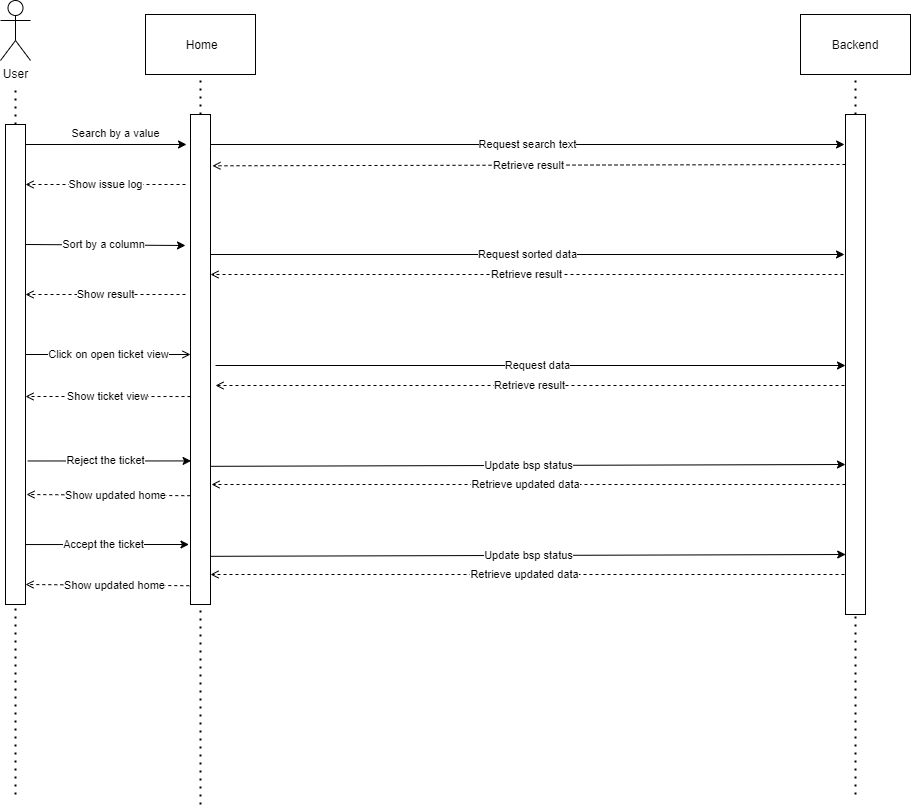

The diagram above was exported from draw.io. Its source (the exported page's mxGraphModel, read from the mxfile embedded in the PNG):
<mxGraphModel dx="1038" dy="1680" grid="1" gridSize="10" guides="1" tooltips="1" connect="1" arrows="1" fold="1" page="1" pageScale="1" pageWidth="850" pageHeight="1100" math="0" shadow="0">
  <root>
    <mxCell id="0" />
    <mxCell id="1" parent="0" />
    <mxCell id="ylY_I2ajOuYGoyV_mzJC-1" value="&amp;nbsp;Home" style="rounded=0;whiteSpace=wrap;html=1;" parent="1" vertex="1">
      <mxGeometry x="190" y="-40" width="110" height="60" as="geometry" />
    </mxCell>
    <mxCell id="ylY_I2ajOuYGoyV_mzJC-2" value="Backend" style="rounded=0;whiteSpace=wrap;html=1;" parent="1" vertex="1">
      <mxGeometry x="845" y="-40" width="110" height="60" as="geometry" />
    </mxCell>
    <mxCell id="ylY_I2ajOuYGoyV_mzJC-3" value="" style="endArrow=none;dashed=1;html=1;dashPattern=1 3;strokeWidth=2;" parent="1" source="ylY_I2ajOuYGoyV_mzJC-14" edge="1">
      <mxGeometry width="50" height="50" relative="1" as="geometry">
        <mxPoint x="60" y="1320" as="sourcePoint" />
        <mxPoint x="60" y="30" as="targetPoint" />
      </mxGeometry>
    </mxCell>
    <mxCell id="ylY_I2ajOuYGoyV_mzJC-4" value="" style="endArrow=none;dashed=1;html=1;dashPattern=1 3;strokeWidth=2;entryX=0.5;entryY=1;entryDx=0;entryDy=0;" parent="1" source="ylY_I2ajOuYGoyV_mzJC-16" target="ylY_I2ajOuYGoyV_mzJC-1" edge="1">
      <mxGeometry width="50" height="50" relative="1" as="geometry">
        <mxPoint x="244.29" y="1320" as="sourcePoint" />
        <mxPoint x="244" y="70" as="targetPoint" />
      </mxGeometry>
    </mxCell>
    <mxCell id="ylY_I2ajOuYGoyV_mzJC-5" value="" style="endArrow=none;dashed=1;html=1;dashPattern=1 3;strokeWidth=2;entryX=0.5;entryY=1;entryDx=0;entryDy=0;" parent="1" source="ylY_I2ajOuYGoyV_mzJC-22" target="ylY_I2ajOuYGoyV_mzJC-2" edge="1">
      <mxGeometry width="50" height="50" relative="1" as="geometry">
        <mxPoint x="894.29" y="1320" as="sourcePoint" />
        <mxPoint x="894" y="70" as="targetPoint" />
      </mxGeometry>
    </mxCell>
    <mxCell id="ylY_I2ajOuYGoyV_mzJC-6" value="Request sorted data" style="endArrow=classic;html=1;" parent="1" edge="1">
      <mxGeometry width="50" height="50" relative="1" as="geometry">
        <mxPoint x="255" y="200" as="sourcePoint" />
        <mxPoint x="889" y="200" as="targetPoint" />
      </mxGeometry>
    </mxCell>
    <mxCell id="ylY_I2ajOuYGoyV_mzJC-7" value="Retrieve result" style="endArrow=open;html=1;dashed=1;endFill=0;" parent="1" edge="1">
      <mxGeometry width="50" height="50" relative="1" as="geometry">
        <mxPoint x="888" y="220" as="sourcePoint" />
        <mxPoint x="255" y="220" as="targetPoint" />
      </mxGeometry>
    </mxCell>
    <mxCell id="ylY_I2ajOuYGoyV_mzJC-8" value="Show result" style="endArrow=open;html=1;dashed=1;endFill=0;" parent="1" edge="1">
      <mxGeometry width="50" height="50" relative="1" as="geometry">
        <mxPoint x="230" y="240" as="sourcePoint" />
        <mxPoint x="70" y="240" as="targetPoint" />
      </mxGeometry>
    </mxCell>
    <mxCell id="ylY_I2ajOuYGoyV_mzJC-9" value="Click on open ticket view" style="endArrow=open;html=1;endFill=0;" parent="1" edge="1">
      <mxGeometry width="50" height="50" relative="1" as="geometry">
        <mxPoint x="70" y="300" as="sourcePoint" />
        <mxPoint x="235" y="300" as="targetPoint" />
      </mxGeometry>
    </mxCell>
    <mxCell id="ylY_I2ajOuYGoyV_mzJC-10" value="Reject the ticket" style="endArrow=classic;html=1;exitX=1.106;exitY=0.701;exitDx=0;exitDy=0;exitPerimeter=0;entryX=0.03;entryY=0.707;entryDx=0;entryDy=0;entryPerimeter=0;" parent="1" source="ylY_I2ajOuYGoyV_mzJC-14" target="ylY_I2ajOuYGoyV_mzJC-16" edge="1">
      <mxGeometry x="-0.0438" width="50" height="50" relative="1" as="geometry">
        <mxPoint x="80" y="390" as="sourcePoint" />
        <mxPoint x="450" y="407.7399999999998" as="targetPoint" />
        <mxPoint as="offset" />
      </mxGeometry>
    </mxCell>
    <mxCell id="ylY_I2ajOuYGoyV_mzJC-11" value="Update bsp status" style="endArrow=classic;html=1;exitX=0.99;exitY=0.718;exitDx=0;exitDy=0;exitPerimeter=0;" parent="1" source="ylY_I2ajOuYGoyV_mzJC-16" edge="1">
      <mxGeometry width="50" height="50" relative="1" as="geometry">
        <mxPoint x="469.20000000000005" y="410.2600000000002" as="sourcePoint" />
        <mxPoint x="890" y="410" as="targetPoint" />
      </mxGeometry>
    </mxCell>
    <mxCell id="ylY_I2ajOuYGoyV_mzJC-12" value="Retrieve updated data" style="endArrow=open;html=1;dashed=1;endFill=0;" parent="1" edge="1">
      <mxGeometry x="0.0079" width="50" height="50" relative="1" as="geometry">
        <mxPoint x="890" y="430" as="sourcePoint" />
        <mxPoint x="256" y="430" as="targetPoint" />
        <mxPoint as="offset" />
      </mxGeometry>
    </mxCell>
    <mxCell id="ylY_I2ajOuYGoyV_mzJC-13" value="Show updated home" style="endArrow=open;html=1;dashed=1;endFill=0;exitX=-0.01;exitY=0.778;exitDx=0;exitDy=0;exitPerimeter=0;" parent="1" source="ylY_I2ajOuYGoyV_mzJC-16" edge="1">
      <mxGeometry x="-0.0854" width="50" height="50" relative="1" as="geometry">
        <mxPoint x="446" y="440.6399999999999" as="sourcePoint" />
        <mxPoint x="71" y="440" as="targetPoint" />
        <mxPoint as="offset" />
      </mxGeometry>
    </mxCell>
    <mxCell id="ylY_I2ajOuYGoyV_mzJC-14" value="" style="rounded=0;whiteSpace=wrap;html=1;" parent="1" vertex="1">
      <mxGeometry x="50" y="70" width="20" height="480" as="geometry" />
    </mxCell>
    <mxCell id="ylY_I2ajOuYGoyV_mzJC-15" value="" style="endArrow=none;dashed=1;html=1;dashPattern=1 3;strokeWidth=2;" parent="1" target="ylY_I2ajOuYGoyV_mzJC-14" edge="1">
      <mxGeometry width="50" height="50" relative="1" as="geometry">
        <mxPoint x="60" y="740" as="sourcePoint" />
        <mxPoint x="60" y="150" as="targetPoint" />
      </mxGeometry>
    </mxCell>
    <mxCell id="ylY_I2ajOuYGoyV_mzJC-16" value="" style="rounded=0;whiteSpace=wrap;html=1;" parent="1" vertex="1">
      <mxGeometry x="235" y="60" width="20" height="490" as="geometry" />
    </mxCell>
    <mxCell id="ylY_I2ajOuYGoyV_mzJC-17" value="" style="endArrow=none;dashed=1;html=1;dashPattern=1 3;strokeWidth=2;" parent="1" target="ylY_I2ajOuYGoyV_mzJC-16" edge="1">
      <mxGeometry width="50" height="50" relative="1" as="geometry">
        <mxPoint x="245" y="750" as="sourcePoint" />
        <mxPoint x="244.28999999999996" y="149.9999999999999" as="targetPoint" />
      </mxGeometry>
    </mxCell>
    <mxCell id="ylY_I2ajOuYGoyV_mzJC-18" value="User&lt;br&gt;" style="shape=umlActor;verticalLabelPosition=bottom;verticalAlign=top;html=1;outlineConnect=0;" parent="1" vertex="1">
      <mxGeometry x="45" y="-54" width="30" height="60" as="geometry" />
    </mxCell>
    <mxCell id="ylY_I2ajOuYGoyV_mzJC-19" value="Request data" style="endArrow=classic;html=1;" parent="1" edge="1">
      <mxGeometry x="0.0236" width="50" height="50" relative="1" as="geometry">
        <mxPoint x="260" y="311" as="sourcePoint" />
        <mxPoint x="890" y="311" as="targetPoint" />
        <mxPoint as="offset" />
      </mxGeometry>
    </mxCell>
    <mxCell id="ylY_I2ajOuYGoyV_mzJC-20" value="Retrieve result" style="endArrow=open;html=1;dashed=1;endFill=0;" parent="1" edge="1">
      <mxGeometry width="50" height="50" relative="1" as="geometry">
        <mxPoint x="889" y="331" as="sourcePoint" />
        <mxPoint x="260" y="331" as="targetPoint" />
      </mxGeometry>
    </mxCell>
    <mxCell id="ylY_I2ajOuYGoyV_mzJC-21" value="Show ticket view" style="endArrow=open;html=1;dashed=1;endFill=0;exitX=0.25;exitY=0.277;exitDx=0;exitDy=0;exitPerimeter=0;" parent="1" edge="1">
      <mxGeometry width="50" height="50" relative="1" as="geometry">
        <mxPoint x="235" y="342.05200000000013" as="sourcePoint" />
        <mxPoint x="70" y="342" as="targetPoint" />
      </mxGeometry>
    </mxCell>
    <mxCell id="ylY_I2ajOuYGoyV_mzJC-22" value="" style="rounded=0;whiteSpace=wrap;html=1;" parent="1" vertex="1">
      <mxGeometry x="890" y="60" width="20" height="500" as="geometry" />
    </mxCell>
    <mxCell id="ylY_I2ajOuYGoyV_mzJC-23" value="" style="endArrow=none;dashed=1;html=1;dashPattern=1 3;strokeWidth=2;" parent="1" target="ylY_I2ajOuYGoyV_mzJC-22" edge="1">
      <mxGeometry width="50" height="50" relative="1" as="geometry">
        <mxPoint x="900" y="740" as="sourcePoint" />
        <mxPoint x="894.29" y="150" as="targetPoint" />
      </mxGeometry>
    </mxCell>
    <mxCell id="ylY_I2ajOuYGoyV_mzJC-24" value="Sort by a column" style="endArrow=classic;html=1;exitX=1;exitY=0.25;exitDx=0;exitDy=0;" parent="1" source="ylY_I2ajOuYGoyV_mzJC-14" edge="1">
      <mxGeometry x="-0.0303" width="50" height="50" relative="1" as="geometry">
        <mxPoint x="79.99999999999977" y="191" as="sourcePoint" />
        <mxPoint x="230" y="191" as="targetPoint" />
        <mxPoint as="offset" />
      </mxGeometry>
    </mxCell>
    <mxCell id="ylY_I2ajOuYGoyV_mzJC-25" value="Show issue log" style="endArrow=open;html=1;dashed=1;endFill=0;" parent="1" edge="1">
      <mxGeometry width="50" height="50" relative="1" as="geometry">
        <mxPoint x="230" y="130" as="sourcePoint" />
        <mxPoint x="69.99999999999977" y="130" as="targetPoint" />
        <mxPoint as="offset" />
      </mxGeometry>
    </mxCell>
    <mxCell id="ylY_I2ajOuYGoyV_mzJC-26" value="Request search text" style="endArrow=classic;html=1;" parent="1" edge="1">
      <mxGeometry width="50" height="50" relative="1" as="geometry">
        <mxPoint x="255" y="90" as="sourcePoint" />
        <mxPoint x="889" y="90" as="targetPoint" />
      </mxGeometry>
    </mxCell>
    <mxCell id="ylY_I2ajOuYGoyV_mzJC-27" value="Retrieve result" style="endArrow=open;html=1;dashed=1;endFill=0;exitX=-0.047;exitY=0.151;exitDx=0;exitDy=0;exitPerimeter=0;" parent="1" edge="1">
      <mxGeometry width="50" height="50" relative="1" as="geometry">
        <mxPoint x="890" y="109.99599999999987" as="sourcePoint" />
        <mxPoint x="256.94000000000005" y="111.29999999999995" as="targetPoint" />
      </mxGeometry>
    </mxCell>
    <mxCell id="ylY_I2ajOuYGoyV_mzJC-28" value="Search by a value" style="endArrow=classic;html=1;exitX=0.965;exitY=0.296;exitDx=0;exitDy=0;exitPerimeter=0;" parent="1" edge="1">
      <mxGeometry x="0.1184" y="11" width="50" height="50" relative="1" as="geometry">
        <mxPoint x="70" y="90.00199999999995" as="sourcePoint" />
        <mxPoint x="231" y="90" as="targetPoint" />
        <mxPoint as="offset" />
      </mxGeometry>
    </mxCell>
    <mxCell id="ylY_I2ajOuYGoyV_mzJC-34" value="Accept the ticket" style="endArrow=classic;html=1;exitX=1.106;exitY=0.701;exitDx=0;exitDy=0;exitPerimeter=0;entryX=0.03;entryY=0.707;entryDx=0;entryDy=0;entryPerimeter=0;" parent="1" edge="1">
      <mxGeometry x="-0.0438" width="50" height="50" relative="1" as="geometry">
        <mxPoint x="69.99999999999989" y="490.05" as="sourcePoint" />
        <mxPoint x="233.4799999999999" y="489.99999999999983" as="targetPoint" />
        <mxPoint as="offset" />
      </mxGeometry>
    </mxCell>
    <mxCell id="ylY_I2ajOuYGoyV_mzJC-35" value="Update bsp status" style="endArrow=classic;html=1;exitX=0.99;exitY=0.718;exitDx=0;exitDy=0;exitPerimeter=0;" parent="1" edge="1">
      <mxGeometry width="50" height="50" relative="1" as="geometry">
        <mxPoint x="254.99999999999994" y="501.82000000000016" as="sourcePoint" />
        <mxPoint x="890.2" y="500" as="targetPoint" />
      </mxGeometry>
    </mxCell>
    <mxCell id="ylY_I2ajOuYGoyV_mzJC-36" value="Retrieve updated data" style="endArrow=open;html=1;dashed=1;endFill=0;" parent="1" edge="1">
      <mxGeometry x="0.0079" width="50" height="50" relative="1" as="geometry">
        <mxPoint x="889" y="520" as="sourcePoint" />
        <mxPoint x="255" y="520" as="targetPoint" />
        <mxPoint as="offset" />
      </mxGeometry>
    </mxCell>
    <mxCell id="ylY_I2ajOuYGoyV_mzJC-37" value="Show updated home" style="endArrow=open;html=1;dashed=1;endFill=0;exitX=-0.01;exitY=0.778;exitDx=0;exitDy=0;exitPerimeter=0;" parent="1" edge="1">
      <mxGeometry x="-0.0854" width="50" height="50" relative="1" as="geometry">
        <mxPoint x="233.79999999999995" y="531.2200000000003" as="sourcePoint" />
        <mxPoint x="70" y="530" as="targetPoint" />
        <mxPoint as="offset" />
      </mxGeometry>
    </mxCell>
  </root>
</mxGraphModel>